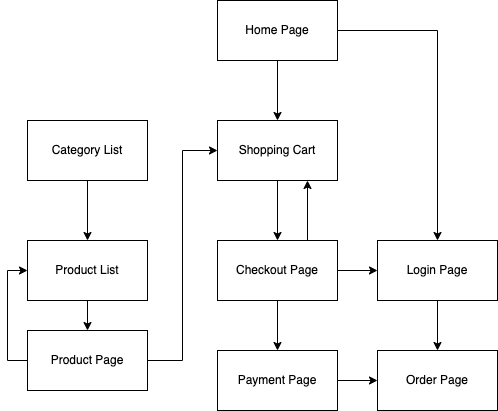

The diagram above was exported from draw.io. Its source (the exported page's mxGraphModel, read from the mxfile embedded in the PNG):
<mxGraphModel dx="571" dy="739" grid="1" gridSize="10" guides="1" tooltips="1" connect="1" arrows="1" fold="1" page="1" pageScale="1" pageWidth="827" pageHeight="1169" math="0" shadow="0">
  <root>
    <mxCell id="0" />
    <mxCell id="1" parent="0" />
    <mxCell id="dqEITcvgPnOJTjKVhe6Y-2" style="edgeStyle=orthogonalEdgeStyle;rounded=0;orthogonalLoop=1;jettySize=auto;html=1;exitX=0.5;exitY=1;exitDx=0;exitDy=0;entryX=0.5;entryY=0;entryDx=0;entryDy=0;" edge="1" parent="1" source="GKsYzF8FrSGiNn7ilXif-1" target="GKsYzF8FrSGiNn7ilXif-4">
      <mxGeometry relative="1" as="geometry" />
    </mxCell>
    <mxCell id="dqEITcvgPnOJTjKVhe6Y-5" style="edgeStyle=orthogonalEdgeStyle;rounded=0;orthogonalLoop=1;jettySize=auto;html=1;exitX=1;exitY=0.5;exitDx=0;exitDy=0;" edge="1" parent="1" source="GKsYzF8FrSGiNn7ilXif-1" target="GKsYzF8FrSGiNn7ilXif-5">
      <mxGeometry relative="1" as="geometry" />
    </mxCell>
    <mxCell id="GKsYzF8FrSGiNn7ilXif-1" value="Home Page" style="rounded=0;whiteSpace=wrap;html=1;" parent="1" vertex="1">
      <mxGeometry x="230" y="20" width="120" height="60" as="geometry" />
    </mxCell>
    <mxCell id="dqEITcvgPnOJTjKVhe6Y-8" style="edgeStyle=orthogonalEdgeStyle;rounded=0;orthogonalLoop=1;jettySize=auto;html=1;exitX=0.5;exitY=1;exitDx=0;exitDy=0;" edge="1" parent="1" source="GKsYzF8FrSGiNn7ilXif-2" target="dqEITcvgPnOJTjKVhe6Y-1">
      <mxGeometry relative="1" as="geometry" />
    </mxCell>
    <mxCell id="GKsYzF8FrSGiNn7ilXif-2" value="Category List" style="rounded=0;whiteSpace=wrap;html=1;" parent="1" vertex="1">
      <mxGeometry x="40" y="140" width="120" height="60" as="geometry" />
    </mxCell>
    <mxCell id="dqEITcvgPnOJTjKVhe6Y-4" style="edgeStyle=orthogonalEdgeStyle;rounded=0;orthogonalLoop=1;jettySize=auto;html=1;exitX=1;exitY=0.5;exitDx=0;exitDy=0;entryX=0;entryY=0.5;entryDx=0;entryDy=0;" edge="1" parent="1" source="GKsYzF8FrSGiNn7ilXif-3" target="GKsYzF8FrSGiNn7ilXif-5">
      <mxGeometry relative="1" as="geometry">
        <mxPoint x="380" y="290" as="targetPoint" />
      </mxGeometry>
    </mxCell>
    <mxCell id="dqEITcvgPnOJTjKVhe6Y-13" style="edgeStyle=orthogonalEdgeStyle;rounded=0;orthogonalLoop=1;jettySize=auto;html=1;exitX=0.75;exitY=0;exitDx=0;exitDy=0;entryX=0.75;entryY=1;entryDx=0;entryDy=0;" edge="1" parent="1" source="GKsYzF8FrSGiNn7ilXif-3" target="GKsYzF8FrSGiNn7ilXif-4">
      <mxGeometry relative="1" as="geometry" />
    </mxCell>
    <mxCell id="dqEITcvgPnOJTjKVhe6Y-15" style="edgeStyle=orthogonalEdgeStyle;rounded=0;orthogonalLoop=1;jettySize=auto;html=1;exitX=0.5;exitY=1;exitDx=0;exitDy=0;entryX=0.5;entryY=0;entryDx=0;entryDy=0;" edge="1" parent="1" source="GKsYzF8FrSGiNn7ilXif-3" target="dqEITcvgPnOJTjKVhe6Y-14">
      <mxGeometry relative="1" as="geometry" />
    </mxCell>
    <mxCell id="GKsYzF8FrSGiNn7ilXif-3" value="Checkout Page" style="rounded=0;whiteSpace=wrap;html=1;" parent="1" vertex="1">
      <mxGeometry x="230" y="260" width="120" height="60" as="geometry" />
    </mxCell>
    <mxCell id="dqEITcvgPnOJTjKVhe6Y-3" style="edgeStyle=orthogonalEdgeStyle;rounded=0;orthogonalLoop=1;jettySize=auto;html=1;exitX=0.5;exitY=1;exitDx=0;exitDy=0;entryX=0.5;entryY=0;entryDx=0;entryDy=0;" edge="1" parent="1" source="GKsYzF8FrSGiNn7ilXif-4" target="GKsYzF8FrSGiNn7ilXif-3">
      <mxGeometry relative="1" as="geometry" />
    </mxCell>
    <mxCell id="GKsYzF8FrSGiNn7ilXif-4" value="Shopping Cart" style="rounded=0;whiteSpace=wrap;html=1;" parent="1" vertex="1">
      <mxGeometry x="230" y="140" width="120" height="60" as="geometry" />
    </mxCell>
    <mxCell id="dqEITcvgPnOJTjKVhe6Y-20" style="edgeStyle=orthogonalEdgeStyle;rounded=0;orthogonalLoop=1;jettySize=auto;html=1;exitX=0.5;exitY=1;exitDx=0;exitDy=0;entryX=0.5;entryY=0;entryDx=0;entryDy=0;" edge="1" parent="1" source="GKsYzF8FrSGiNn7ilXif-5" target="dqEITcvgPnOJTjKVhe6Y-7">
      <mxGeometry relative="1" as="geometry" />
    </mxCell>
    <mxCell id="GKsYzF8FrSGiNn7ilXif-5" value="Login Page" style="rounded=0;whiteSpace=wrap;html=1;" parent="1" vertex="1">
      <mxGeometry x="390" y="260" width="120" height="60" as="geometry" />
    </mxCell>
    <mxCell id="dqEITcvgPnOJTjKVhe6Y-9" style="edgeStyle=orthogonalEdgeStyle;rounded=0;orthogonalLoop=1;jettySize=auto;html=1;exitX=0.5;exitY=1;exitDx=0;exitDy=0;" edge="1" parent="1" source="dqEITcvgPnOJTjKVhe6Y-1" target="dqEITcvgPnOJTjKVhe6Y-10">
      <mxGeometry relative="1" as="geometry">
        <mxPoint x="100" y="380" as="targetPoint" />
      </mxGeometry>
    </mxCell>
    <mxCell id="dqEITcvgPnOJTjKVhe6Y-1" value="Product List" style="rounded=0;whiteSpace=wrap;html=1;" vertex="1" parent="1">
      <mxGeometry x="40" y="260" width="120" height="60" as="geometry" />
    </mxCell>
    <mxCell id="dqEITcvgPnOJTjKVhe6Y-7" value="Order Page" style="rounded=0;whiteSpace=wrap;html=1;" vertex="1" parent="1">
      <mxGeometry x="390" y="370" width="120" height="60" as="geometry" />
    </mxCell>
    <mxCell id="dqEITcvgPnOJTjKVhe6Y-11" style="edgeStyle=orthogonalEdgeStyle;rounded=0;orthogonalLoop=1;jettySize=auto;html=1;exitX=0;exitY=0.5;exitDx=0;exitDy=0;entryX=0;entryY=0.5;entryDx=0;entryDy=0;" edge="1" parent="1" source="dqEITcvgPnOJTjKVhe6Y-10" target="dqEITcvgPnOJTjKVhe6Y-1">
      <mxGeometry relative="1" as="geometry" />
    </mxCell>
    <mxCell id="dqEITcvgPnOJTjKVhe6Y-12" style="edgeStyle=orthogonalEdgeStyle;rounded=0;orthogonalLoop=1;jettySize=auto;html=1;exitX=1;exitY=0.5;exitDx=0;exitDy=0;entryX=0;entryY=0.5;entryDx=0;entryDy=0;" edge="1" parent="1" source="dqEITcvgPnOJTjKVhe6Y-10" target="GKsYzF8FrSGiNn7ilXif-4">
      <mxGeometry relative="1" as="geometry" />
    </mxCell>
    <mxCell id="dqEITcvgPnOJTjKVhe6Y-10" value="Product Page" style="rounded=0;whiteSpace=wrap;html=1;" vertex="1" parent="1">
      <mxGeometry x="40" y="350" width="120" height="60" as="geometry" />
    </mxCell>
    <mxCell id="dqEITcvgPnOJTjKVhe6Y-17" style="edgeStyle=orthogonalEdgeStyle;rounded=0;orthogonalLoop=1;jettySize=auto;html=1;exitX=1;exitY=0.5;exitDx=0;exitDy=0;entryX=0;entryY=0.5;entryDx=0;entryDy=0;" edge="1" parent="1" source="dqEITcvgPnOJTjKVhe6Y-14" target="dqEITcvgPnOJTjKVhe6Y-7">
      <mxGeometry relative="1" as="geometry" />
    </mxCell>
    <mxCell id="dqEITcvgPnOJTjKVhe6Y-14" value="Payment Page" style="rounded=0;whiteSpace=wrap;html=1;" vertex="1" parent="1">
      <mxGeometry x="230" y="370" width="120" height="60" as="geometry" />
    </mxCell>
  </root>
</mxGraphModel>